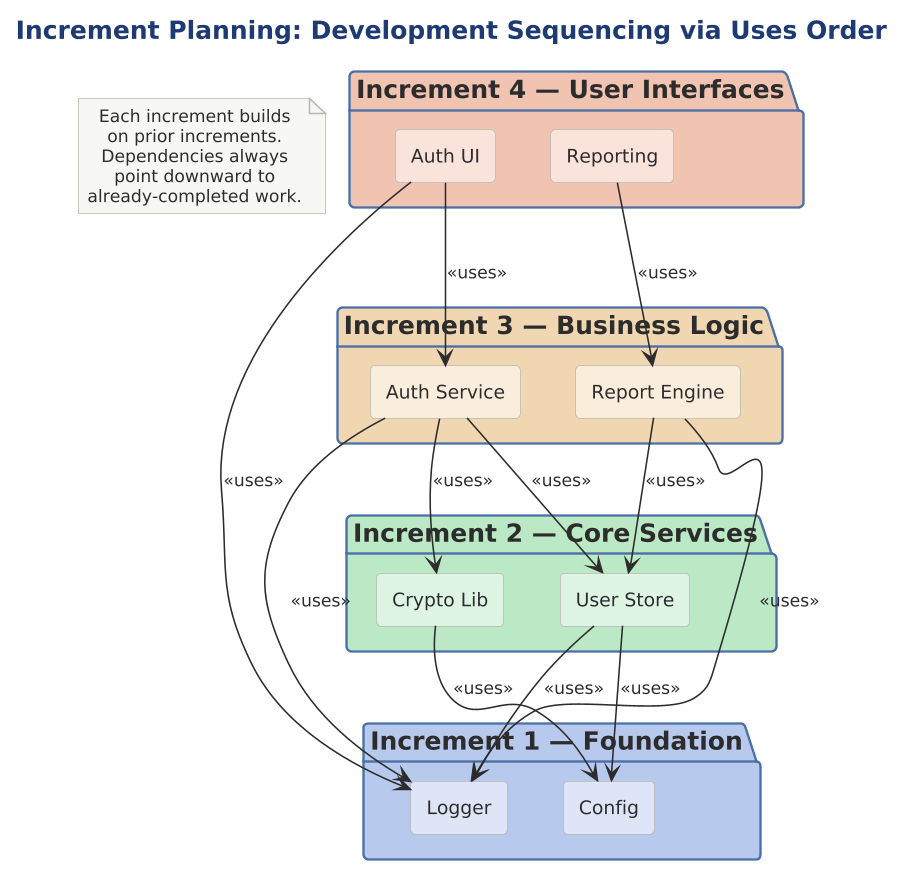

The diagram above was rendered by PlantUML. Its source (embedded in the PNG):
@startuml

scale 1.5625




!include ../../../../../../tooling/styles/plantuml/structural/package-diagram-style.iuml

title Increment Planning: Development Sequencing via Uses Order

package "Increment 1 — Foundation" as I1 $deep_primary {
  rectangle "Config" as A $fill_primary
  rectangle "Logger" as B $fill_primary
}

package "Increment 2 — Core Services" as I2 $deep_ok {
  rectangle "User Store" as C $fill_ok
  rectangle "Crypto Lib" as D $fill_ok
}

package "Increment 3 — Business Logic" as I3 $deep_caution {
  rectangle "Auth Service" as E $fill_caution
  rectangle "Report Engine" as F $fill_caution
}

package "Increment 4 — User Interfaces" as I4 $deep_invalid {
  rectangle "Auth UI" as G $fill_invalid
  rectangle "Reporting" as H $fill_invalid
}

C -down-> A : <<uses>>
C -down-> B : <<uses>>
D -down-> A : <<uses>>
E -down-> C : <<uses>>
E -down-> D : <<uses>>
E -down-> B : <<uses>>
F -down-> C : <<uses>>
F -down-> B : <<uses>>
G -down-> E : <<uses>>
G -down-> B : <<uses>>
H -down-> F : <<uses>>

note as N1
  Each increment builds
  on prior increments.
  Dependencies always
  point downward to
  already-completed work.
end note
@enduml